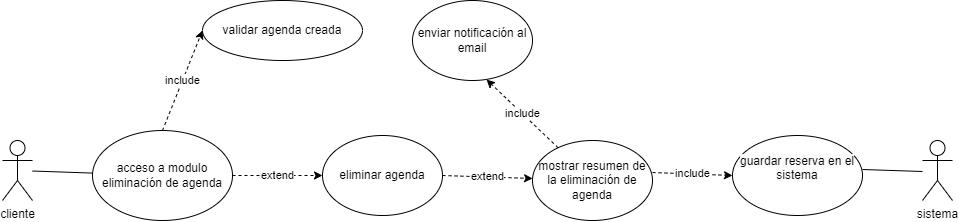

The diagram above was exported from draw.io. Its source (the exported page's mxGraphModel, read from the mxfile embedded in the PNG):
<mxGraphModel dx="1114" dy="560" grid="1" gridSize="10" guides="1" tooltips="1" connect="1" arrows="1" fold="1" page="1" pageScale="1" pageWidth="1169" pageHeight="827" math="0" shadow="0">
  <root>
    <mxCell id="0" />
    <mxCell id="1" parent="0" />
    <mxCell id="nI_CtchdX-k0Scq2BYrx-2" value="acceso a modulo eliminación de agenda" style="ellipse;whiteSpace=wrap;html=1;" parent="1" vertex="1">
      <mxGeometry x="180" y="260" width="140" height="90" as="geometry" />
    </mxCell>
    <mxCell id="nI_CtchdX-k0Scq2BYrx-3" value="mostrar resumen de la eliminación de agenda" style="ellipse;whiteSpace=wrap;html=1;" parent="1" vertex="1">
      <mxGeometry x="620" y="270" width="120" height="80" as="geometry" />
    </mxCell>
    <mxCell id="nI_CtchdX-k0Scq2BYrx-4" value="eliminar agenda" style="ellipse;whiteSpace=wrap;html=1;" parent="1" vertex="1">
      <mxGeometry x="410" y="265" width="120" height="80" as="geometry" />
    </mxCell>
    <mxCell id="nI_CtchdX-k0Scq2BYrx-5" value="extend" style="endArrow=classic;html=1;rounded=0;dashed=1;strokeColor=default;align=center;verticalAlign=middle;fontFamily=Helvetica;fontSize=11;fontColor=default;labelBackgroundColor=default;exitX=1;exitY=0.5;exitDx=0;exitDy=0;" parent="1" source="nI_CtchdX-k0Scq2BYrx-2" target="nI_CtchdX-k0Scq2BYrx-4" edge="1">
      <mxGeometry width="50" height="50" relative="1" as="geometry">
        <mxPoint x="670" y="140" as="sourcePoint" />
        <mxPoint x="720" y="90" as="targetPoint" />
      </mxGeometry>
    </mxCell>
    <mxCell id="nI_CtchdX-k0Scq2BYrx-6" value="extend" style="endArrow=classic;html=1;rounded=0;dashed=1;strokeColor=default;align=center;verticalAlign=middle;fontFamily=Helvetica;fontSize=11;fontColor=default;labelBackgroundColor=default;exitX=1;exitY=0.5;exitDx=0;exitDy=0;" parent="1" source="nI_CtchdX-k0Scq2BYrx-4" target="nI_CtchdX-k0Scq2BYrx-3" edge="1">
      <mxGeometry width="50" height="50" relative="1" as="geometry">
        <mxPoint x="680" y="150" as="sourcePoint" />
        <mxPoint x="730" y="100" as="targetPoint" />
      </mxGeometry>
    </mxCell>
    <mxCell id="nI_CtchdX-k0Scq2BYrx-7" value="cliente" style="shape=umlActor;verticalLabelPosition=bottom;verticalAlign=top;html=1;outlineConnect=0;" parent="1" vertex="1">
      <mxGeometry x="90" y="270" width="30" height="60" as="geometry" />
    </mxCell>
    <mxCell id="nI_CtchdX-k0Scq2BYrx-8" value="validar agenda creada" style="ellipse;whiteSpace=wrap;html=1;" parent="1" vertex="1">
      <mxGeometry x="290" y="130" width="160" height="60" as="geometry" />
    </mxCell>
    <mxCell id="nI_CtchdX-k0Scq2BYrx-9" value="&#10;&lt;span style=&quot;color: rgb(0, 0, 0); font-family: Helvetica; font-size: 12px; font-style: normal; font-variant-ligatures: normal; font-variant-caps: normal; font-weight: 400; letter-spacing: normal; orphans: 2; text-align: center; text-indent: 0px; text-transform: none; widows: 2; word-spacing: 0px; -webkit-text-stroke-width: 0px; white-space: normal; background-color: rgb(251, 251, 251); text-decoration-thickness: initial; text-decoration-style: initial; text-decoration-color: initial; display: inline !important; float: none;&quot;&gt;guardar reserva en el sistema&lt;/span&gt;&#10;&#10;" style="ellipse;whiteSpace=wrap;html=1;" parent="1" vertex="1">
      <mxGeometry x="820" y="265" width="130" height="80" as="geometry" />
    </mxCell>
    <mxCell id="nI_CtchdX-k0Scq2BYrx-10" value="enviar notificación al email" style="ellipse;whiteSpace=wrap;html=1;" parent="1" vertex="1">
      <mxGeometry x="500" y="130" width="120" height="80" as="geometry" />
    </mxCell>
    <mxCell id="nI_CtchdX-k0Scq2BYrx-11" value="include" style="endArrow=classic;html=1;rounded=0;dashed=1;strokeColor=default;align=center;verticalAlign=middle;fontFamily=Helvetica;fontSize=11;fontColor=default;labelBackgroundColor=default;entryX=0.617;entryY=0.988;entryDx=0;entryDy=0;entryPerimeter=0;" parent="1" source="nI_CtchdX-k0Scq2BYrx-3" target="nI_CtchdX-k0Scq2BYrx-10" edge="1">
      <mxGeometry width="50" height="50" relative="1" as="geometry">
        <mxPoint x="547" y="234" as="sourcePoint" />
        <mxPoint x="677" y="230" as="targetPoint" />
      </mxGeometry>
    </mxCell>
    <mxCell id="nI_CtchdX-k0Scq2BYrx-12" value="include" style="endArrow=classic;html=1;rounded=0;dashed=1;strokeColor=default;align=center;verticalAlign=middle;fontFamily=Helvetica;fontSize=11;fontColor=default;labelBackgroundColor=default;entryX=0;entryY=0.5;entryDx=0;entryDy=0;exitX=0.5;exitY=0;exitDx=0;exitDy=0;" parent="1" source="nI_CtchdX-k0Scq2BYrx-2" target="nI_CtchdX-k0Scq2BYrx-8" edge="1">
      <mxGeometry width="50" height="50" relative="1" as="geometry">
        <mxPoint x="180" y="230" as="sourcePoint" />
        <mxPoint x="237" y="190" as="targetPoint" />
      </mxGeometry>
    </mxCell>
    <mxCell id="nI_CtchdX-k0Scq2BYrx-15" value="include" style="endArrow=classic;html=1;rounded=0;dashed=1;strokeColor=default;align=center;verticalAlign=middle;fontFamily=Helvetica;fontSize=11;fontColor=default;labelBackgroundColor=default;entryX=0;entryY=0.5;entryDx=0;entryDy=0;exitX=1;exitY=0.4;exitDx=0;exitDy=0;exitPerimeter=0;" parent="1" source="nI_CtchdX-k0Scq2BYrx-3" target="nI_CtchdX-k0Scq2BYrx-9" edge="1">
      <mxGeometry width="50" height="50" relative="1" as="geometry">
        <mxPoint x="762" y="298" as="sourcePoint" />
        <mxPoint x="690" y="230" as="targetPoint" />
      </mxGeometry>
    </mxCell>
    <mxCell id="nI_CtchdX-k0Scq2BYrx-16" value="sistema" style="shape=umlActor;verticalLabelPosition=bottom;verticalAlign=top;html=1;outlineConnect=0;" parent="1" vertex="1">
      <mxGeometry x="1010" y="270" width="30" height="60" as="geometry" />
    </mxCell>
    <mxCell id="nI_CtchdX-k0Scq2BYrx-17" value="" style="endArrow=none;html=1;rounded=0;" parent="1" source="nI_CtchdX-k0Scq2BYrx-7" target="nI_CtchdX-k0Scq2BYrx-2" edge="1">
      <mxGeometry width="50" height="50" relative="1" as="geometry">
        <mxPoint x="560" y="420" as="sourcePoint" />
        <mxPoint x="610" y="370" as="targetPoint" />
      </mxGeometry>
    </mxCell>
    <mxCell id="nI_CtchdX-k0Scq2BYrx-19" value="" style="endArrow=none;html=1;rounded=0;" parent="1" edge="1">
      <mxGeometry width="50" height="50" relative="1" as="geometry">
        <mxPoint x="950" y="299" as="sourcePoint" />
        <mxPoint x="1010" y="301" as="targetPoint" />
      </mxGeometry>
    </mxCell>
  </root>
</mxGraphModel>